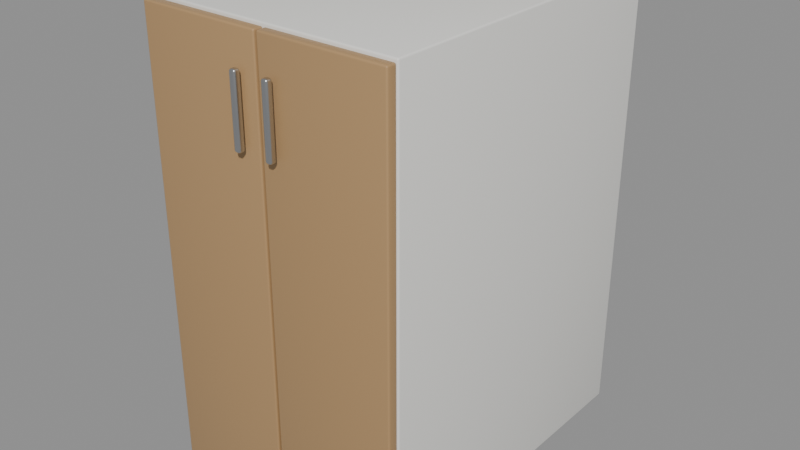 # Source: armario-cocina.blend  (saved by Blender 5.2.45; exported with 4.5.12 LTS)
import bpy
from mathutils import Matrix  # noqa: F401  (used for matrix-valued properties, if any)

bpy.ops.wm.read_factory_settings(use_empty=True)
scene = bpy.context.scene
scene.name = 'armario-cocina'

# ---- collections
col_armario_cocina = bpy.data.collections.new('armario-cocina'); scene.collection.children.link(col_armario_cocina)

# ---- materials (node trees are filled in below, after node groups)
mat_blanco_mueble = bpy.data.materials.new('Blanco mueble')
mat_madera_clara = bpy.data.materials.new('Madera clara')
mat_acero = bpy.data.materials.new('Acero')

# ---- material node trees
mat_blanco_mueble.use_nodes = True; mat_blanco_mueble.node_tree.nodes.clear()
_N = mat_blanco_mueble.node_tree.nodes; _L = mat_blanco_mueble.node_tree.links
n0 = _N.new('ShaderNodeBsdfPrincipled'); n0.name = 'Principled BSDF'; n0.location = (-200, 100)
n0.inputs[0].default_value = (0.8388, 0.8308, 0.7913, 1.0)
n0.inputs[2].default_value = 0.45
n0.inputs[10].default_value = 0.005
n0.inputs[20].default_value = 0.05
n1 = _N.new('ShaderNodeOutputMaterial'); n1.name = 'Material Output'; n1.location = (200, 100)
_L.new(n0.outputs[0], n1.inputs[0])
n1.is_active_output = True
mat_madera_clara.use_nodes = True; mat_madera_clara.node_tree.nodes.clear()
_N = mat_madera_clara.node_tree.nodes; _L = mat_madera_clara.node_tree.links
n0 = _N.new('ShaderNodeBsdfPrincipled'); n0.name = 'Principled BSDF'; n0.location = (-200, 100)
n0.inputs[0].default_value = (0.4342, 0.2664, 0.1221, 1.0)
n0.inputs[10].default_value = 0.005
n0.inputs[20].default_value = 0.05
n1 = _N.new('ShaderNodeOutputMaterial'); n1.name = 'Material Output'; n1.location = (200, 100)
_L.new(n0.outputs[0], n1.inputs[0])
n1.is_active_output = True
mat_acero.use_nodes = True; mat_acero.node_tree.nodes.clear()
_N = mat_acero.node_tree.nodes; _L = mat_acero.node_tree.links
n0 = _N.new('ShaderNodeBsdfPrincipled'); n0.name = 'Principled BSDF'; n0.location = (-200, 100)
n0.inputs[0].default_value = (0.5776, 0.5906, 0.6038, 1.0)
n0.inputs[1].default_value = 1.0
n0.inputs[2].default_value = 0.28
n0.inputs[10].default_value = 0.005
n0.inputs[20].default_value = 0.05
n1 = _N.new('ShaderNodeOutputMaterial'); n1.name = 'Material Output'; n1.location = (200, 100)
_L.new(n0.outputs[0], n1.inputs[0])
n1.is_active_output = True

# ---- meshes
me_cuerpo_007 = bpy.data.meshes.new('Cuerpo.007')
me_cuerpo_007.from_pydata([(-0.225, -0.291, -0.4), (-0.225, -0.291, 0.4), (-0.225, 0.291, -0.4), (-0.225, 0.291, 0.4), (0.225, -0.291, -0.4), (0.225, -0.291, 0.4), (0.225, 0.291, -0.4), (0.225, 0.291, 0.4)], [], [(0, 1, 3, 2), (2, 3, 7, 6), (6, 7, 5, 4), (4, 5, 1, 0), (2, 6, 4, 0), (7, 3, 1, 5)])
me_cuerpo_007.polygons.foreach_set('use_smooth', [True] * 6)
me_cuerpo_007.materials.append(mat_blanco_mueble)
me_cuerpo_007.update()
me_puerta_003 = bpy.data.meshes.new('Puerta.003')
me_puerta_003.from_pydata([(-0.1105, -0.009, -0.395), (-0.1105, -0.009, 0.395), (-0.1105, 0.009, -0.395), (-0.1105, 0.009, 0.395), (0.1105, -0.009, -0.395), (0.1105, -0.009, 0.395), (0.1105, 0.009, -0.395), (0.1105, 0.009, 0.395)], [], [(0, 1, 3, 2), (2, 3, 7, 6), (6, 7, 5, 4), (4, 5, 1, 0), (2, 6, 4, 0), (7, 3, 1, 5)])
me_puerta_003.polygons.foreach_set('use_smooth', [True] * 6)
me_puerta_003.materials.append(mat_madera_clara)
me_puerta_003.update()
me_tirador_007 = bpy.data.meshes.new('Tirador.007')
me_tirador_007.from_pydata([(-0.006, -0.006, -0.06), (-0.006, -0.006, 0.06), (-0.006, 0.006, -0.06), (-0.006, 0.006, 0.06), (0.006, -0.006, -0.06), (0.006, -0.006, 0.06), (0.006, 0.006, -0.06), (0.006, 0.006, 0.06)], [], [(0, 1, 3, 2), (2, 3, 7, 6), (6, 7, 5, 4), (4, 5, 1, 0), (2, 6, 4, 0), (7, 3, 1, 5)])
me_tirador_007.polygons.foreach_set('use_smooth', [True] * 6)
me_tirador_007.materials.append(mat_acero)
me_tirador_007.update()
me_puerta_004 = bpy.data.meshes.new('Puerta.004')
me_puerta_004.from_pydata([(-0.1105, -0.009, -0.395), (-0.1105, -0.009, 0.395), (-0.1105, 0.009, -0.395), (-0.1105, 0.009, 0.395), (0.1105, -0.009, -0.395), (0.1105, -0.009, 0.395), (0.1105, 0.009, -0.395), (0.1105, 0.009, 0.395)], [], [(0, 1, 3, 2), (2, 3, 7, 6), (6, 7, 5, 4), (4, 5, 1, 0), (2, 6, 4, 0), (7, 3, 1, 5)])
me_puerta_004.polygons.foreach_set('use_smooth', [True] * 6)
me_puerta_004.materials.append(mat_madera_clara)
me_puerta_004.update()
me_tirador_008 = bpy.data.meshes.new('Tirador.008')
me_tirador_008.from_pydata([(-0.006, -0.006, -0.06), (-0.006, -0.006, 0.06), (-0.006, 0.006, -0.06), (-0.006, 0.006, 0.06), (0.006, -0.006, -0.06), (0.006, -0.006, 0.06), (0.006, 0.006, -0.06), (0.006, 0.006, 0.06)], [], [(0, 1, 3, 2), (2, 3, 7, 6), (6, 7, 5, 4), (4, 5, 1, 0), (2, 6, 4, 0), (7, 3, 1, 5)])
me_tirador_008.polygons.foreach_set('use_smooth', [True] * 6)
me_tirador_008.materials.append(mat_acero)
me_tirador_008.update()

# ---- objects
ob_cuerpo_008 = bpy.data.objects.new('Cuerpo.008', me_cuerpo_007)
ob_puerta_004 = bpy.data.objects.new('Puerta.004', me_puerta_003)
ob_tirador_008 = bpy.data.objects.new('Tirador.008', me_tirador_007)
ob_puerta_005 = bpy.data.objects.new('Puerta.005', me_puerta_004)
ob_tirador_009 = bpy.data.objects.new('Tirador.009', me_tirador_008)

# ---- transforms, parenting, visibility, modifiers, constraints
ob_cuerpo_008.location = (0.0, 0.009, 0.4)
_m = ob_cuerpo_008.modifiers.new('Bisel', 'BEVEL')
_m.width = 0.003
_m.width_pct = 0.003
_m.segments = 3
ob_puerta_004.location = (-0.1125, -0.291, 0.4)
_m = ob_puerta_004.modifiers.new('Bisel', 'BEVEL')
_m.width = 0.003
_m.width_pct = 0.003
_m.segments = 3
ob_tirador_008.location = (-0.03, -0.312, 0.68)
_m = ob_tirador_008.modifiers.new('Bisel', 'BEVEL')
_m.width = 0.004
_m.width_pct = 0.004
_m.segments = 3
ob_puerta_005.location = (0.1125, -0.291, 0.4)
_m = ob_puerta_005.modifiers.new('Bisel', 'BEVEL')
_m.width = 0.003
_m.width_pct = 0.003
_m.segments = 3
ob_tirador_009.location = (0.03, -0.312, 0.68)
_m = ob_tirador_009.modifiers.new('Bisel', 'BEVEL')
_m.width = 0.004
_m.width_pct = 0.004
_m.segments = 3

# ---- collection membership
col_armario_cocina.objects.link(ob_cuerpo_008)
col_armario_cocina.objects.link(ob_puerta_004)
col_armario_cocina.objects.link(ob_tirador_008)
col_armario_cocina.objects.link(ob_puerta_005)
col_armario_cocina.objects.link(ob_tirador_009)

# ---- scene / render settings (as saved in the file)
scene.frame_start = 1; scene.frame_end = 250; scene.frame_set(1)
scene.render.engine = 'BLENDER_EEVEE_NEXT'
scene.render.image_settings.exr_codec = 'NONE'
scene.render.use_bake_clear = False
scene.render.bake_margin = 0
scene.render.bake_bias = 0.0
scene.render.bake_samples = 0
scene.render.simplify_subdivision_render = 0
scene.render.simplify_child_particles_render = 0.0
scene.render.compositor_device = 'GPU'
scene.eevee.use_volume_custom_range = False
scene.eevee.gtao_distance = 0.0
scene.eevee.use_fast_gi = False
scene.eevee.fast_gi_thickness_near = 0.1
scene.eevee.fast_gi_thickness_far = 0.0
scene.eevee.ray_tracing_options.screen_trace_thickness = 0.1
bpy.context.view_layer.update()

# ---- added for rendering (the .blend has no active camera and no usable light): camera, sun + grey world if the file has none
cam_auto = bpy.data.cameras.new('AutoCamera')
cam_auto.lens = 50.0
cam_auto.sensor_width = 36.0
cam_auto.clip_end = 1000.0
ob_auto_camera = bpy.data.objects.new('AutoCamera', cam_auto)
scene.collection.objects.link(ob_auto_camera)
ob_auto_camera.location = (1.0238, -1.23755, 1.21904)
ob_auto_camera.rotation_euler = (1.09748, -7.21219e-08, 0.694738)
scene.camera = ob_auto_camera
light_auto_sun = bpy.data.lights.new('AutoSun', 'SUN')
light_auto_sun.energy = 3.0
light_auto_sun.angle = 0.0523599
ob_auto_sun = bpy.data.objects.new('AutoSun', light_auto_sun)
scene.collection.objects.link(ob_auto_sun)
ob_auto_sun.rotation_euler = (0.872665, 0.174533, 0.523599)
if scene.world is None:
    world_auto = bpy.data.worlds.new('AutoWorld')
    world_auto.color = (0.3, 0.3, 0.3)
    scene.world = world_auto
bpy.context.view_layer.update()
